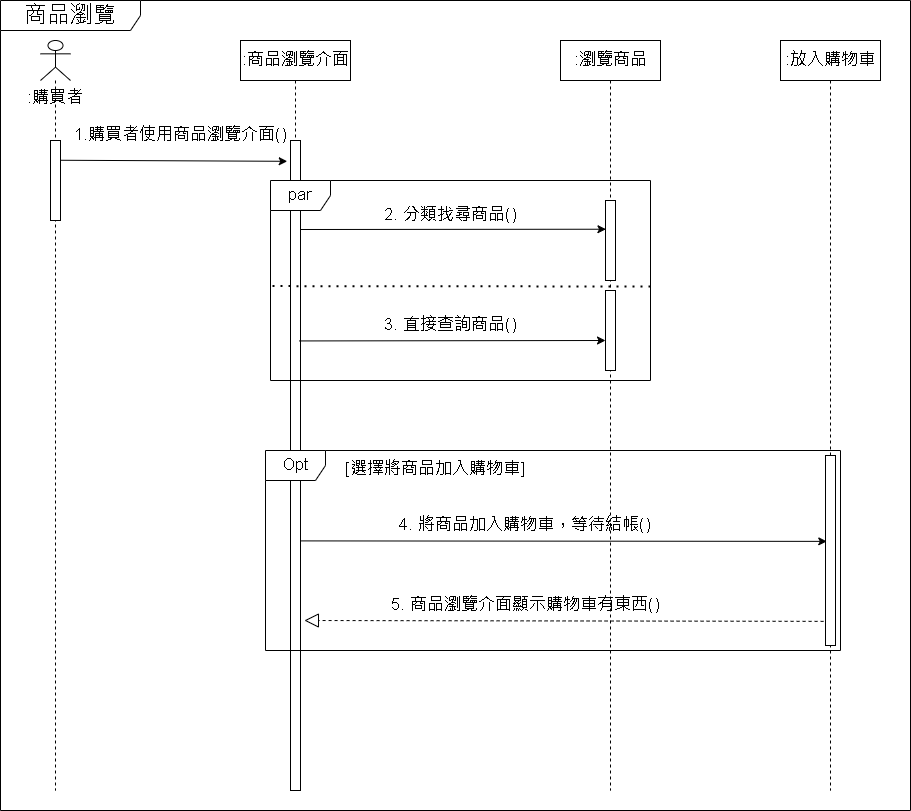

The diagram above was exported from draw.io. Its source (the exported page's mxGraphModel, read from the mxfile embedded in the PNG):
<mxGraphModel dx="1635" dy="865" grid="1" gridSize="10" guides="1" tooltips="1" connect="1" arrows="1" fold="1" page="1" pageScale="1" pageWidth="1654" pageHeight="1169" math="0" shadow="0">
  <root>
    <mxCell id="0" />
    <mxCell id="1" parent="0" />
    <mxCell id="nVN5IKbn5d1PuO-Xy6yN-1" value="&lt;font style=&quot;font-size: 23px&quot;&gt;商品瀏覽&lt;/font&gt;" style="shape=umlFrame;whiteSpace=wrap;html=1;width=140;height=30;" vertex="1" parent="1">
      <mxGeometry x="80" y="100" width="910" height="810" as="geometry" />
    </mxCell>
    <mxCell id="nVN5IKbn5d1PuO-Xy6yN-2" value="" style="shape=umlLifeline;participant=umlActor;perimeter=lifelinePerimeter;whiteSpace=wrap;html=1;container=1;collapsible=0;recursiveResize=0;verticalAlign=top;spacingTop=36;outlineConnect=0;fontSize=23;" vertex="1" parent="1">
      <mxGeometry x="120" y="140" width="30" height="750" as="geometry" />
    </mxCell>
    <mxCell id="nVN5IKbn5d1PuO-Xy6yN-10" value="" style="html=1;points=[];perimeter=orthogonalPerimeter;fontSize=17;" vertex="1" parent="nVN5IKbn5d1PuO-Xy6yN-2">
      <mxGeometry x="10" y="100" width="10" height="80" as="geometry" />
    </mxCell>
    <mxCell id="nVN5IKbn5d1PuO-Xy6yN-3" value="&lt;font style=&quot;font-size: 17px&quot;&gt;:購買者&lt;/font&gt;" style="text;html=1;strokeColor=none;fillColor=none;align=center;verticalAlign=middle;whiteSpace=wrap;rounded=0;fontSize=23;" vertex="1" parent="1">
      <mxGeometry x="95" y="180" width="80" height="30" as="geometry" />
    </mxCell>
    <mxCell id="nVN5IKbn5d1PuO-Xy6yN-4" value=":商品瀏覽介面" style="shape=umlLifeline;perimeter=lifelinePerimeter;whiteSpace=wrap;html=1;container=1;collapsible=0;recursiveResize=0;outlineConnect=0;fontSize=17;" vertex="1" parent="1">
      <mxGeometry x="320" y="140" width="110" height="750" as="geometry" />
    </mxCell>
    <mxCell id="nVN5IKbn5d1PuO-Xy6yN-11" value="" style="html=1;points=[];perimeter=orthogonalPerimeter;fontSize=17;" vertex="1" parent="nVN5IKbn5d1PuO-Xy6yN-4">
      <mxGeometry x="50" y="100" width="10" height="650" as="geometry" />
    </mxCell>
    <mxCell id="nVN5IKbn5d1PuO-Xy6yN-5" value=":瀏覽商品" style="shape=umlLifeline;perimeter=lifelinePerimeter;whiteSpace=wrap;html=1;container=1;collapsible=0;recursiveResize=0;outlineConnect=0;fontSize=17;" vertex="1" parent="1">
      <mxGeometry x="640" y="140" width="100" height="750" as="geometry" />
    </mxCell>
    <mxCell id="nVN5IKbn5d1PuO-Xy6yN-9" value="par" style="shape=umlFrame;whiteSpace=wrap;html=1;fontSize=17;" vertex="1" parent="nVN5IKbn5d1PuO-Xy6yN-5">
      <mxGeometry x="-290" y="140" width="380" height="200" as="geometry" />
    </mxCell>
    <mxCell id="nVN5IKbn5d1PuO-Xy6yN-24" value="" style="html=1;points=[];perimeter=orthogonalPerimeter;fontSize=17;" vertex="1" parent="nVN5IKbn5d1PuO-Xy6yN-5">
      <mxGeometry x="45" y="160" width="10" height="80" as="geometry" />
    </mxCell>
    <mxCell id="nVN5IKbn5d1PuO-Xy6yN-25" value="" style="html=1;points=[];perimeter=orthogonalPerimeter;fontSize=17;" vertex="1" parent="nVN5IKbn5d1PuO-Xy6yN-5">
      <mxGeometry x="45" y="250" width="10" height="80" as="geometry" />
    </mxCell>
    <mxCell id="nVN5IKbn5d1PuO-Xy6yN-26" value="" style="endArrow=none;dashed=1;html=1;dashPattern=1 3;strokeWidth=2;rounded=0;fontSize=17;entryX=-0.002;entryY=0.528;entryDx=0;entryDy=0;entryPerimeter=0;" edge="1" parent="nVN5IKbn5d1PuO-Xy6yN-5" target="nVN5IKbn5d1PuO-Xy6yN-9">
      <mxGeometry width="50" height="50" relative="1" as="geometry">
        <mxPoint x="90" y="246" as="sourcePoint" />
        <mxPoint x="-290" y="240" as="targetPoint" />
        <Array as="points">
          <mxPoint x="90" y="246" />
        </Array>
      </mxGeometry>
    </mxCell>
    <mxCell id="nVN5IKbn5d1PuO-Xy6yN-27" value="" style="endArrow=classic;html=1;rounded=0;fontSize=17;entryX=0.145;entryY=0.482;entryDx=0;entryDy=0;entryPerimeter=0;" edge="1" parent="nVN5IKbn5d1PuO-Xy6yN-5">
      <mxGeometry width="50" height="50" relative="1" as="geometry">
        <mxPoint x="-261.45" y="300.44" as="sourcePoint" />
        <mxPoint x="45" y="299.99999999999994" as="targetPoint" />
      </mxGeometry>
    </mxCell>
    <mxCell id="nVN5IKbn5d1PuO-Xy6yN-28" value="3. 直接查詢商品()" style="text;html=1;strokeColor=none;fillColor=none;align=center;verticalAlign=middle;whiteSpace=wrap;rounded=0;fontSize=17;" vertex="1" parent="nVN5IKbn5d1PuO-Xy6yN-5">
      <mxGeometry x="-220" y="270" width="220" height="30" as="geometry" />
    </mxCell>
    <mxCell id="nVN5IKbn5d1PuO-Xy6yN-7" value=":放入購物車" style="shape=umlLifeline;perimeter=lifelinePerimeter;whiteSpace=wrap;html=1;container=1;collapsible=0;recursiveResize=0;outlineConnect=0;fontSize=17;" vertex="1" parent="1">
      <mxGeometry x="860" y="140" width="100" height="750" as="geometry" />
    </mxCell>
    <mxCell id="nVN5IKbn5d1PuO-Xy6yN-13" value="" style="endArrow=classic;html=1;rounded=0;fontSize=17;exitX=0.99;exitY=0.247;exitDx=0;exitDy=0;exitPerimeter=0;entryX=-0.327;entryY=0.032;entryDx=0;entryDy=0;entryPerimeter=0;" edge="1" parent="1" source="nVN5IKbn5d1PuO-Xy6yN-10" target="nVN5IKbn5d1PuO-Xy6yN-11">
      <mxGeometry width="50" height="50" relative="1" as="geometry">
        <mxPoint x="10" y="410" as="sourcePoint" />
        <mxPoint x="280" y="260" as="targetPoint" />
      </mxGeometry>
    </mxCell>
    <mxCell id="nVN5IKbn5d1PuO-Xy6yN-14" value="1.購買者使用商品瀏覽介面()" style="text;html=1;strokeColor=none;fillColor=none;align=center;verticalAlign=middle;whiteSpace=wrap;rounded=0;fontSize=17;" vertex="1" parent="1">
      <mxGeometry x="150" y="220" width="220" height="30" as="geometry" />
    </mxCell>
    <mxCell id="nVN5IKbn5d1PuO-Xy6yN-15" value="Opt" style="shape=umlFrame;whiteSpace=wrap;html=1;fontSize=17;" vertex="1" parent="1">
      <mxGeometry x="345" y="550" width="575" height="200" as="geometry" />
    </mxCell>
    <mxCell id="nVN5IKbn5d1PuO-Xy6yN-16" value="" style="html=1;points=[];perimeter=orthogonalPerimeter;fontSize=17;" vertex="1" parent="1">
      <mxGeometry x="905" y="555" width="10" height="190" as="geometry" />
    </mxCell>
    <mxCell id="nVN5IKbn5d1PuO-Xy6yN-17" value="" style="endArrow=classic;html=1;rounded=0;fontSize=17;entryX=0.126;entryY=0.452;entryDx=0;entryDy=0;entryPerimeter=0;exitX=1.054;exitY=0.616;exitDx=0;exitDy=0;exitPerimeter=0;" edge="1" parent="1" source="nVN5IKbn5d1PuO-Xy6yN-11" target="nVN5IKbn5d1PuO-Xy6yN-16">
      <mxGeometry width="50" height="50" relative="1" as="geometry">
        <mxPoint x="380" y="650" as="sourcePoint" />
        <mxPoint x="430" y="600" as="targetPoint" />
      </mxGeometry>
    </mxCell>
    <mxCell id="nVN5IKbn5d1PuO-Xy6yN-18" value="[選擇將商品加入購物車]" style="text;html=1;strokeColor=none;fillColor=none;align=center;verticalAlign=middle;whiteSpace=wrap;rounded=0;fontSize=17;" vertex="1" parent="1">
      <mxGeometry x="420" y="554" width="190" height="30" as="geometry" />
    </mxCell>
    <mxCell id="nVN5IKbn5d1PuO-Xy6yN-19" value="" style="endArrow=classic;html=1;rounded=0;fontSize=17;entryX=0.045;entryY=0.359;entryDx=0;entryDy=0;entryPerimeter=0;" edge="1" parent="1" target="nVN5IKbn5d1PuO-Xy6yN-24">
      <mxGeometry width="50" height="50" relative="1" as="geometry">
        <mxPoint x="380" y="329" as="sourcePoint" />
        <mxPoint x="680" y="340" as="targetPoint" />
      </mxGeometry>
    </mxCell>
    <mxCell id="nVN5IKbn5d1PuO-Xy6yN-21" value="" style="endArrow=block;dashed=1;endFill=0;endSize=12;html=1;rounded=0;fontSize=17;exitX=-0.192;exitY=0.873;exitDx=0;exitDy=0;exitPerimeter=0;entryX=1.245;entryY=0.285;entryDx=0;entryDy=0;entryPerimeter=0;" edge="1" parent="1" source="nVN5IKbn5d1PuO-Xy6yN-16">
      <mxGeometry width="160" relative="1" as="geometry">
        <mxPoint x="686.1100000000001" y="720.99" as="sourcePoint" />
        <mxPoint x="383.89000000000004" y="720" as="targetPoint" />
      </mxGeometry>
    </mxCell>
    <mxCell id="nVN5IKbn5d1PuO-Xy6yN-22" value="4. 將商品加入購物車，等待結帳()" style="text;html=1;strokeColor=none;fillColor=none;align=center;verticalAlign=middle;whiteSpace=wrap;rounded=0;fontSize=17;" vertex="1" parent="1">
      <mxGeometry x="440" y="610" width="330" height="30" as="geometry" />
    </mxCell>
    <mxCell id="nVN5IKbn5d1PuO-Xy6yN-23" value="5. 商品瀏覽介面顯示購物車有東西()" style="text;html=1;strokeColor=none;fillColor=none;align=center;verticalAlign=middle;whiteSpace=wrap;rounded=0;fontSize=17;" vertex="1" parent="1">
      <mxGeometry x="440" y="690" width="330" height="30" as="geometry" />
    </mxCell>
    <mxCell id="nVN5IKbn5d1PuO-Xy6yN-29" value="2. 分類找尋商品()" style="text;html=1;strokeColor=none;fillColor=none;align=center;verticalAlign=middle;whiteSpace=wrap;rounded=0;fontSize=17;" vertex="1" parent="1">
      <mxGeometry x="420" y="300" width="220" height="30" as="geometry" />
    </mxCell>
  </root>
</mxGraphModel>